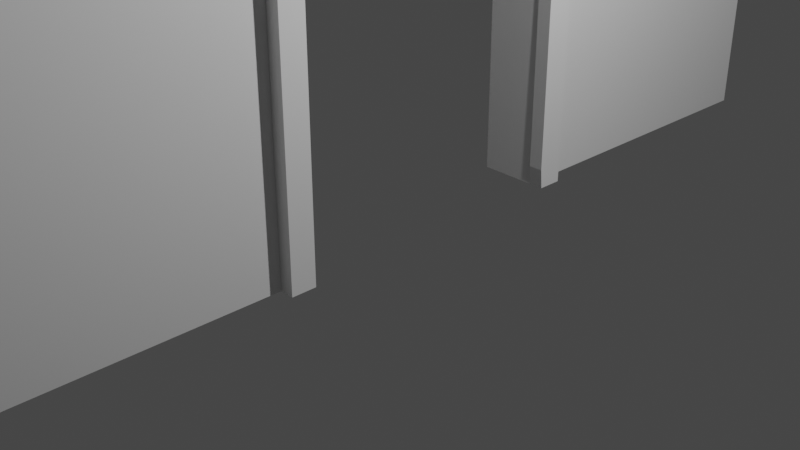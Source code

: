 # Source: TutorialRoomDoor.blend  (saved by Blender 2.80.75; exported with 4.5.12 LTS)
import bpy
from mathutils import Matrix  # noqa: F401  (used for matrix-valued properties, if any)

bpy.ops.wm.read_factory_settings(use_empty=True)
scene = bpy.context.scene
scene.name = 'Scene'

# ---- collections
col_collection = bpy.data.collections.new('Collection'); scene.collection.children.link(col_collection)

# ---- materials (node trees are filled in below, after node groups)
mat_material = bpy.data.materials.new('Material')
mat_material.alpha_threshold = 0.0
mat_material.use_transparent_shadow = False
mat_material.line_color = (0.0, 0.0, 0.0, 1.0)

# ---- material node trees
mat_material.use_nodes = True; mat_material.node_tree.nodes.clear()
_N = mat_material.node_tree.nodes; _L = mat_material.node_tree.links
n0 = _N.new('ShaderNodeOutputMaterial'); n0.name = 'Material Output'; n0.location = (300, 300)
n1 = _N.new('ShaderNodeBsdfPrincipled'); n1.name = 'Principled BSDF'; n1.location = (10, 300)
n1.distribution = 'GGX'
n1.subsurface_method = 'BURLEY'
n1.inputs[2].default_value = 0.4
n1.inputs[3].default_value = 1.45
n1.inputs[27].default_value = (0.0, 0.0, 0.0, 1.0)
n1.inputs[28].default_value = 1.0
_L.new(n1.outputs[0], n0.inputs[0])
n0.is_active_output = True

# ---- world
world_world = bpy.data.worlds.new('World'); scene.world = world_world
world_world.use_nodes = True; world_world.node_tree.nodes.clear()
_N = world_world.node_tree.nodes; _L = world_world.node_tree.links
n0 = _N.new('ShaderNodeOutputWorld'); n0.name = 'World Output'; n0.location = (300, 300)
n1 = _N.new('ShaderNodeBackground'); n1.name = 'Background'; n1.location = (10, 300)
n1.inputs[0].default_value = (0.05088, 0.05088, 0.05088, 1.0)
_L.new(n1.outputs[0], n0.inputs[0])
n0.is_active_output = True
world_world.color = (0.05088, 0.05088, 0.05088)
world_world.use_sun_shadow = False
world_world.sun_shadow_jitter_overblur = 0.0

# ---- cameras
cam_camera = bpy.data.cameras.new('Camera')
cam_camera.clip_end = 100.0
cam_camera.ortho_scale = 7.314

# ---- lights
light_light = bpy.data.lights.new('Light', 'POINT')
light_light.transmission_factor = 0.0
light_light.energy = 1000.0
light_light.shadow_soft_size = 0.1
light_light.shadow_maximum_resolution = 0.006
light_light.use_absolute_resolution = True

# ---- meshes
me_cube = bpy.data.meshes.new('Cube')
me_cube.from_pydata([(1.0, 1.0, 2.0), (1.0, 1.0, 0.0), (1.0, -1.0, 2.0), (1.0, -1.0, 0.0), (-1.0, 1.0, 2.0), (-1.0, 1.0, 0.0), (-1.0, -1.0, 2.0), (-1.0, -1.0, 0.0), (-1.0, 0.3475, 0.0), (1.0, 0.3475, 2.0), (-1.0, 0.3475, 2.0), (1.0, 0.2975, 0.0), (1.0, 1.0, 1.131), (-1.0, -1.0, 1.033), (1.0, -1.0, 1.131), (-1.0, 1.0, 1.033), (0.9437, 0.29, 0.9833), (-1.0, 0.3475, 1.033), (-1.0, -0.3263, 0.0), (1.0, -0.3263, 2.0), (-1.0, -0.3263, 2.0), (1.0, -0.2763, 0.0), (-1.0, -0.3263, 1.033), (1.0, -0.2763, 0.9833), (-1.0, 0.3475, 1.517), (-1.0, 0.6737, 1.033), (-1.0, 0.3475, 0.9833), (-1.0, -0.3263, 1.517), (-1.0, -0.6631, 1.033), (-1.0, -0.6631, 0.0), (-1.0, 0.6737, 0.0), (-1.0, -0.3263, 0.5167), (-1.0, -0.2763, 1.033), (-1.0, 0.179, 1.033), (-1.0, -0.2763, 0.0), (-1.0, -0.2763, 0.05), (-1.0, -0.2763, 0.9833), (-1.0, -0.3263, 0.9833), (-1.0, 0.2975, 0.0), (-1.0, 0.29, 0.9833), (-1.0, 0.2937, 0.05), (-1.5, 0.3475, 0.9833), (-1.5, 0.3475, 0.0), (-1.5, -0.2763, 0.0), (-1.5, -0.3263, 0.0), (-1.5, 0.3475, 1.033), (-1.5, -0.3263, 1.033), (-1.5, -0.2763, 1.033), (-1.5, -0.2763, 0.05), (-1.5, -0.2763, 0.9833), (-1.5, 0.2975, 0.0), (-1.5, 0.29, 0.9833), (-1.5, 0.2937, 0.05)], [], [(19, 20, 6, 2), (14, 2, 6, 13), (17, 24, 10, 4, 15, 25), (18, 21, 3, 7, 29), (23, 19, 2, 14), (15, 4, 0, 12), (12, 0, 9, 16), (5, 1, 11, 8, 30), (22, 27, 20, 10, 24, 17, 33, 32), (0, 4, 10, 9), (1, 12, 16, 11), (5, 15, 12, 1), (21, 23, 14, 3), (8, 26, 17, 25, 15, 5, 30), (3, 14, 13, 7), (23, 36, 39, 16), (7, 13, 28, 22, 37, 31, 18, 29), (13, 6, 20, 27, 22, 28), (16, 9, 19, 23), (9, 10, 20, 19), (39, 26, 41, 51), (17, 26, 41, 45), (8, 38, 50, 42), (11, 16, 39, 38), (23, 21, 34, 36), (47, 49, 48, 43, 44, 46), (41, 49, 47, 45), (41, 42, 50, 52, 51), (35, 34, 43, 48), (34, 18, 44, 43), (40, 39, 51, 52), (26, 8, 42, 41), (18, 22, 46, 44), (32, 17, 45, 47), (36, 35, 48, 49), (26, 36, 49, 41), (38, 40, 52, 50), (22, 32, 47, 46)])
_uv = me_cube.uv_layers.new(name='UVMap')
_uv.uv.foreach_set('vector', [0.375, 0.1658, 0.625, 0.1658, 0.625, 0.25, 0.375, 0.25, 0.5164, 0.25, 0.625, 0.25, 0.625, 0.5, 0.5164, 0.5, 0.5164, 0.6684, 0.5707, 0.6684, 0.625, 0.6684, 0.625, 0.75, 0.5164, 0.75, 0.5164, 0.7092, 0.375, 0.9158, 0.625, 0.9158, 0.625, 1.0, 0.375, 1.0, 0.375, 0.9579, 0.2664, 0.6658, 0.375, 0.6658, 0.375, 0.75, 0.2664, 0.75, 0.7664, 0.5, 0.875, 0.5, 0.875, 0.75, 0.7664, 0.75, 0.2664, 0.5, 0.375, 0.5, 0.375, 0.5816, 0.2664, 0.5816, 0.375, 0.75, 0.625, 0.75, 0.625, 0.8316, 0.375, 0.8316, 0.375, 0.7908, 0.5164, 0.5842, 0.5707, 0.5842, 0.625, 0.5842, 0.625, 0.6684, 0.5707, 0.6684, 0.5164, 0.6684, 0.5164, 0.6474, 0.5164, 0.6263, 0.375, 0.0, 0.625, 0.0, 0.625, 0.08157, 0.375, 0.08157, 0.125, 0.5, 0.2664, 0.5, 0.2664, 0.5816, 0.125, 0.5816, 0.625, 0.5, 0.7664, 0.5, 0.7664, 0.75, 0.625, 0.75, 0.125, 0.6658, 0.2664, 0.6658, 0.2664, 0.75, 0.125, 0.75, 0.375, 0.6684, 0.4457, 0.6684, 0.5164, 0.6684, 0.5164, 0.7092, 0.5164, 0.75, 0.375, 0.75, 0.375, 0.7092, 0.375, 0.25, 0.5164, 0.25, 0.5164, 0.5, 0.375, 0.5, 0.2664, 0.6658, 0.0, 0.0, 0.0, 0.0, 0.2664, 0.5816, 0.375, 0.5, 0.5164, 0.5, 0.5164, 0.5421, 0.5164, 0.5842, 0.4811, 0.5842, 0.4457, 0.5842, 0.375, 0.5842, 0.375, 0.5421, 0.5164, 0.5, 0.625, 0.5, 0.625, 0.5842, 0.5707, 0.5842, 0.5164, 0.5842, 0.5164, 0.5421, 0.2664, 0.5816, 0.375, 0.5816, 0.375, 0.6658, 0.2664, 0.6658, 0.375, 0.08157, 0.625, 0.08157, 0.625, 0.1658, 0.375, 0.1658, 0.0, 0.0, 0.0, 0.0, 0.0, 0.0, 0.0, 0.0, 0.5164, 0.6684, 0.4457, 0.6684, 0.4457, 0.6684, 0.5164, 0.6684, 0.0, 0.0, 0.0, 0.0, 0.0, 0.0, 0.0, 0.0, 0.125, 0.5816, 0.2664, 0.5816, 0.0, 0.0, 0.0, 0.0, 0.2664, 0.6658, 0.125, 0.6658, 0.0, 0.0, 0.0, 0.0, 0.0, 0.0, 0.0, 0.0, 0.0, 0.0, 0.0, 0.0, 0.0, 0.0, 0.0, 0.0, 0.4457, 0.6684, 0.0, 0.0, 0.0, 0.0, 0.5164, 0.6684, 0.4457, 0.6684, 0.375, 0.8316, 0.375, 0.8526, 0.1875, 0.4263, 0.0, 0.0, 0.0, 0.0, 0.0, 0.0, 0.0, 0.0, 0.0, 0.0, 0.0, 0.0, 0.0, 0.0, 0.0, 0.0, 0.0, 0.0, 0.0, 0.0, 0.0, 0.0, 0.0, 0.0, 0.0, 0.0, 0.4457, 0.6684, 0.375, 0.6684, 0.375, 0.6684, 0.4457, 0.6684, 0.0, 0.0, 0.0, 0.0, 0.0, 0.0, 0.0, 0.0, 0.0, 0.0, 0.0, 0.0, 0.0, 0.0, 0.0, 0.0, 0.0, 0.0, 0.0, 0.0, 0.0, 0.0, 0.0, 0.0, 0.0, 0.0, 0.0, 0.0, 0.0, 0.0, 0.0, 0.0, 0.0, 0.0, 0.0, 0.0, 0.0, 0.0, 0.0, 0.0, 0.5164, 0.5842, 0.5164, 0.6263, 0.5164, 0.6263, 0.5164, 0.5842])
me_cube.materials.append(mat_material)
me_cube.use_remesh_preserve_volume = False
me_cube.use_remesh_preserve_attributes = False
me_cube.use_mirror_vertex_groups = False
me_cube.update()

# ---- objects
ob_cube = bpy.data.objects.new('Cube', me_cube)
ob_light = bpy.data.objects.new('Light', light_light)
ob_camera = bpy.data.objects.new('Camera', cam_camera)

# ---- transforms, parenting, visibility, modifiers, constraints
ob_cube.location = (0.03077, 0.0, 0.0)
ob_cube.scale = (-0.3167, 5.441, 4.278)
ob_cube.lock_rotations_4d = False
ob_cube.empty_display_type = 'ARROWS'
ob_cube.lineart.crease_threshold = 0.0
ob_light.location = (4.076, 1.005, 5.904)
ob_light.rotation_euler = (0.6503, 0.05522, 1.866)
ob_light.lock_rotations_4d = False
ob_light.empty_display_type = 'ARROWS'
ob_light.color = (0.0, 0.0, 0.0, 0.0)
ob_light.lineart.crease_threshold = 0.0
ob_camera.location = (7.359, -6.926, 4.958)
ob_camera.rotation_euler = (1.109, 0.0, 0.8149)
ob_camera.lock_rotations_4d = False
ob_camera.empty_display_type = 'ARROWS'
ob_camera.color = (0.0, 0.0, 0.0, 0.0)
ob_camera.display_type = 'WIRE'
ob_camera.lineart.crease_threshold = 0.0

# ---- collection membership
col_collection.objects.link(ob_cube)
col_collection.objects.link(ob_light)
col_collection.objects.link(ob_camera)

# ---- scene / render settings (as saved in the file)
scene.camera = ob_camera
scene.frame_start = 1; scene.frame_end = 250; scene.frame_set(1)
scene.render.engine = 'BLENDER_EEVEE_NEXT'
scene.cycles.use_denoising = False
scene.cycles.samples = 128
scene.cycles.sampling_pattern = 'TABULATED_SOBOL'
scene.cycles.use_adaptive_sampling = False
scene.cycles.use_light_tree = False
scene.view_settings.view_transform = 'Filmic'
bpy.context.view_layer.update()
